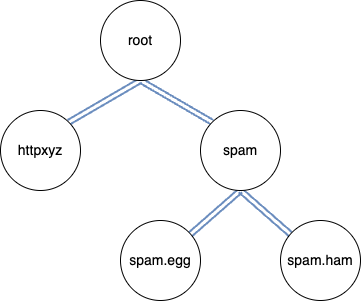

The diagram above was exported from draw.io. Its source (the exported page's mxGraphModel, read from the mxfile embedded in the PNG):
<mxGraphModel dx="135" dy="472" grid="1" gridSize="10" guides="1" tooltips="1" connect="1" arrows="1" fold="1" page="1" pageScale="1" pageWidth="827" pageHeight="1169" math="0" shadow="0">
  <root>
    <mxCell id="0" />
    <mxCell id="1" parent="0" />
    <mxCell id="7" style="edgeStyle=none;html=1;exitX=0.5;exitY=1;exitDx=0;exitDy=0;entryX=1;entryY=0;entryDx=0;entryDy=0;shape=link;fillColor=#dae8fc;strokeColor=#6c8ebf;strokeWidth=2;gradientColor=#7ea6e0;" parent="1" source="2" target="6" edge="1">
      <mxGeometry relative="1" as="geometry" />
    </mxCell>
    <mxCell id="8" style="edgeStyle=none;shape=link;html=1;exitX=0.5;exitY=1;exitDx=0;exitDy=0;entryX=0;entryY=0;entryDx=0;entryDy=0;fillColor=#dae8fc;strokeColor=#6c8ebf;strokeWidth=2;gradientColor=#7ea6e0;" parent="1" source="2" target="3" edge="1">
      <mxGeometry relative="1" as="geometry" />
    </mxCell>
    <mxCell id="2" value="&lt;span style=&quot;font-size: 14px;&quot;&gt;root&lt;/span&gt;" style="ellipse;whiteSpace=wrap;html=1;aspect=fixed;" parent="1" vertex="1">
      <mxGeometry x="150" y="60" width="80" height="80" as="geometry" />
    </mxCell>
    <mxCell id="9" style="edgeStyle=none;shape=link;html=1;exitX=0.5;exitY=1;exitDx=0;exitDy=0;fillColor=#dae8fc;strokeColor=#6c8ebf;strokeWidth=2;gradientColor=#7ea6e0;" parent="1" source="3" target="5" edge="1">
      <mxGeometry relative="1" as="geometry" />
    </mxCell>
    <mxCell id="10" style="edgeStyle=none;shape=link;html=1;exitX=0.5;exitY=1;exitDx=0;exitDy=0;fillColor=#dae8fc;strokeColor=#6c8ebf;strokeWidth=2;gradientColor=#7ea6e0;" parent="1" source="3" target="4" edge="1">
      <mxGeometry relative="1" as="geometry" />
    </mxCell>
    <mxCell id="3" value="&lt;font style=&quot;font-size: 14px;&quot;&gt;spam&lt;/font&gt;" style="ellipse;whiteSpace=wrap;html=1;aspect=fixed;" parent="1" vertex="1">
      <mxGeometry x="250" y="170" width="80" height="80" as="geometry" />
    </mxCell>
    <mxCell id="4" value="&lt;font style=&quot;font-size: 14px;&quot;&gt;spam.ham&lt;/font&gt;" style="ellipse;whiteSpace=wrap;html=1;aspect=fixed;" parent="1" vertex="1">
      <mxGeometry x="330" y="280" width="80" height="80" as="geometry" />
    </mxCell>
    <mxCell id="5" value="&lt;font style=&quot;font-size: 14px;&quot;&gt;spam.egg&lt;/font&gt;" style="ellipse;whiteSpace=wrap;html=1;aspect=fixed;" parent="1" vertex="1">
      <mxGeometry x="170" y="280" width="80" height="80" as="geometry" />
    </mxCell>
    <mxCell id="6" value="&lt;font style=&quot;font-size: 14px;&quot;&gt;httpxyz&lt;/font&gt;" style="ellipse;whiteSpace=wrap;html=1;aspect=fixed;" parent="1" vertex="1">
      <mxGeometry x="50" y="170" width="80" height="80" as="geometry" />
    </mxCell>
  </root>
</mxGraphModel>